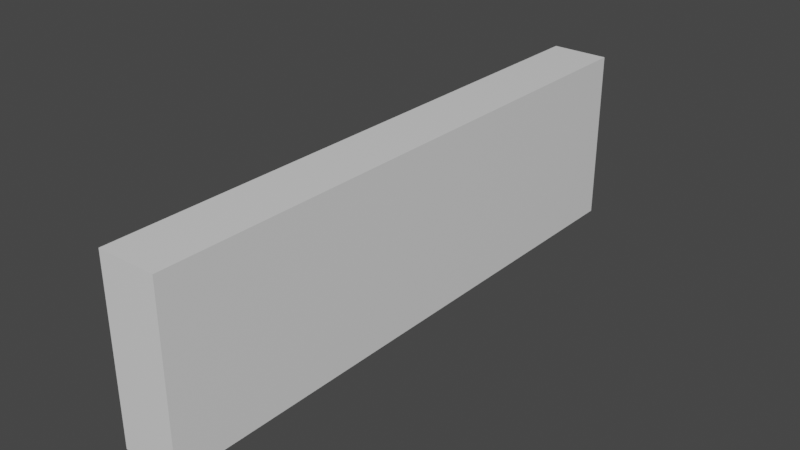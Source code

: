 # Source: Wall.blend  (saved by Blender 2.91.10; exported with 4.5.12 LTS)
import bpy
from mathutils import Matrix  # noqa: F401  (used for matrix-valued properties, if any)

bpy.ops.wm.read_factory_settings(use_empty=True)
scene = bpy.context.scene
scene.name = 'Scene'

# ---- collections
col_collection = bpy.data.collections.new('Collection'); scene.collection.children.link(col_collection)

# ---- materials (node trees are filled in below, after node groups)
mat_material = bpy.data.materials.new('Material')
mat_material.alpha_threshold = 0.0
mat_material.use_transparent_shadow = False
mat_material.line_color = (0.0, 0.0, 0.0, 1.0)

# ---- material node trees
mat_material.use_nodes = True; mat_material.node_tree.nodes.clear()
_N = mat_material.node_tree.nodes; _L = mat_material.node_tree.links
n0 = _N.new('ShaderNodeOutputMaterial'); n0.name = 'Material Output'; n0.location = (300, 300)
n1 = _N.new('ShaderNodeBsdfPrincipled'); n1.name = 'Principled BSDF'; n1.location = (10, 300)
n1.distribution = 'GGX'
n1.subsurface_method = 'BURLEY'
n1.inputs[2].default_value = 0.4
n1.inputs[3].default_value = 1.45
n1.inputs[27].default_value = (0.0, 0.0, 0.0, 1.0)
n1.inputs[28].default_value = 1.0
_L.new(n1.outputs[0], n0.inputs[0])
n0.is_active_output = True

# ---- world
world_world = bpy.data.worlds.new('World'); scene.world = world_world
world_world.use_nodes = True; world_world.node_tree.nodes.clear()
_N = world_world.node_tree.nodes; _L = world_world.node_tree.links
n0 = _N.new('ShaderNodeOutputWorld'); n0.name = 'World Output'; n0.location = (300, 300)
n1 = _N.new('ShaderNodeBackground'); n1.name = 'Background'; n1.location = (10, 300)
n1.inputs[0].default_value = (0.05088, 0.05088, 0.05088, 1.0)
_L.new(n1.outputs[0], n0.inputs[0])
n0.is_active_output = True
world_world.color = (0.05088, 0.05088, 0.05088)
world_world.use_sun_shadow = False
world_world.sun_shadow_jitter_overblur = 0.0

# ---- meshes
me_cube = bpy.data.meshes.new('Cube')
me_cube.from_pydata([(1.0, 10.0, 3.0), (1.0, 10.0, 0.0), (1.0, 0.0, 3.0), (1.0, 0.0, 0.0), (0.0, 10.0, 3.0), (0.0, 10.0, 0.0), (0.0, 0.0, 3.0), (0.0, 0.0, 0.0)], [], [(0, 4, 6, 2), (3, 2, 6, 7), (7, 6, 4, 5), (5, 1, 3, 7), (1, 0, 2, 3), (5, 4, 0, 1)])
_uv = me_cube.uv_layers.new(name='UVMap')
_uv.uv.foreach_set('vector', [0.0, 0.0, 0.9998, 0.0, 0.9998, 1.0, 0.0, 1.0, 0.0, 1.0, 0.0, 0.0, 1.0, 0.0, 1.0, 1.0, 1.0, 0.0, 1.0, 1.0, 0.0, 1.0, 0.0, 0.0, 1.0, 1.0, 0.0, 1.0, 0.0, 0.0, 1.0, 0.0, 1.0, 0.0, 1.0, 0.9999, 0.0, 0.9999, 0.0, 0.0, 0.0, 1.0, 0.0, 0.0, 1.0, 0.0, 1.0, 1.0])
me_cube.materials.append(mat_material)
me_cube.use_remesh_preserve_volume = False
me_cube.use_remesh_preserve_attributes = False
me_cube.use_mirror_vertex_groups = False
me_cube.update()

# ---- objects
ob_cube = bpy.data.objects.new('Cube', me_cube)

# ---- transforms, parenting, visibility, modifiers, constraints
ob_cube.location = (0.0, 0.0, 0.0)
ob_cube.lock_rotations_4d = False
ob_cube.empty_display_type = 'ARROWS'
ob_cube.lineart.crease_threshold = 0.0

# ---- collection membership
col_collection.objects.link(ob_cube)

# ---- scene / render settings (as saved in the file)
scene.frame_start = 1; scene.frame_end = 250; scene.frame_set(1)
scene.render.engine = 'BLENDER_EEVEE_NEXT'
scene.cycles.use_denoising = False
scene.cycles.samples = 128
scene.cycles.sampling_pattern = 'TABULATED_SOBOL'
scene.cycles.use_adaptive_sampling = False
scene.cycles.use_light_tree = False
scene.view_settings.view_transform = 'Filmic'
bpy.context.view_layer.update()

# ---- added for rendering (the .blend has no active camera and no usable light): camera, sun
cam_auto = bpy.data.cameras.new('AutoCamera')
cam_auto.lens = 50.0
cam_auto.sensor_width = 36.0
cam_auto.clip_end = 1000.0
ob_auto_camera = bpy.data.objects.new('AutoCamera', cam_auto)
scene.collection.objects.link(ob_auto_camera)
ob_auto_camera.location = (10.2038, -6.64461, 9.26307)
ob_auto_camera.rotation_euler = (1.09748, -7.21219e-08, 0.694738)
scene.camera = ob_auto_camera
light_auto_sun = bpy.data.lights.new('AutoSun', 'SUN')
light_auto_sun.energy = 3.0
light_auto_sun.angle = 0.0523599
ob_auto_sun = bpy.data.objects.new('AutoSun', light_auto_sun)
scene.collection.objects.link(ob_auto_sun)
ob_auto_sun.rotation_euler = (0.872665, 0.174533, 0.523599)
bpy.context.view_layer.update()

